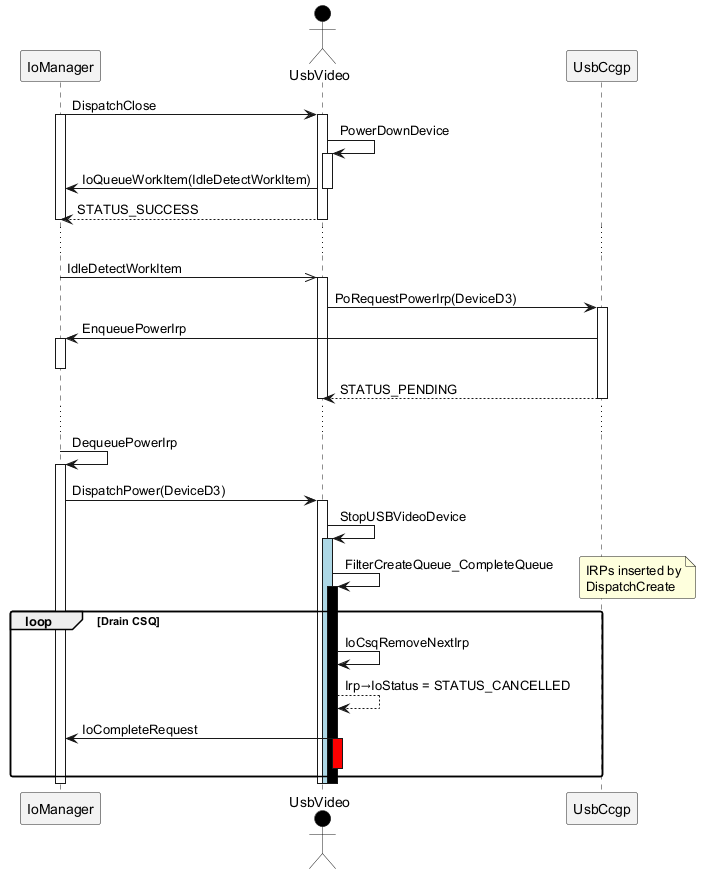

The diagram above was rendered by PlantUML. Its source (embedded in the PNG):
@startuml
skinparam RoundCorner 4

participant "IoManager" as A #F3F3F3
actor UsbVideo as B #black
participant "UsbCcgp" as C #F3F3F3

A -> B : DispatchClose
activate A
activate B
B -> B : PowerDownDevice
activate B
B -> A : IoQueueWorkItem(IdleDetectWorkItem)
deactivate B
B --> A : STATUS_SUCCESS
deactivate B
deactivate A
...
A ->> B : IdleDetectWorkItem
activate B
B -> C: PoRequestPowerIrp(DeviceD3)
activate C
C -> A: EnqueuePowerIrp
activate A
deactivate A
C --> B : STATUS_PENDING
deactivate C
deactivate B
...
A -> A : DequeuePowerIrp
activate A
A -> B : DispatchPower(DeviceD3)
activate B
B -> B : StopUSBVideoDevice
activate B #lightblue
B -> B: FilterCreateQueue_CompleteQueue
loop Drain CSQ
note right
IRPs inserted by
DispatchCreate
end note
activate B #black
B -> B: IoCsqRemoveNextIrp
B --> B: Irp→IoStatus = STATUS_CANCELLED
B -> A: IoCompleteRequest
activate B #red
deactivate B
end
deactivate B
deactivate B
deactivate B
deactivate A
@enduml